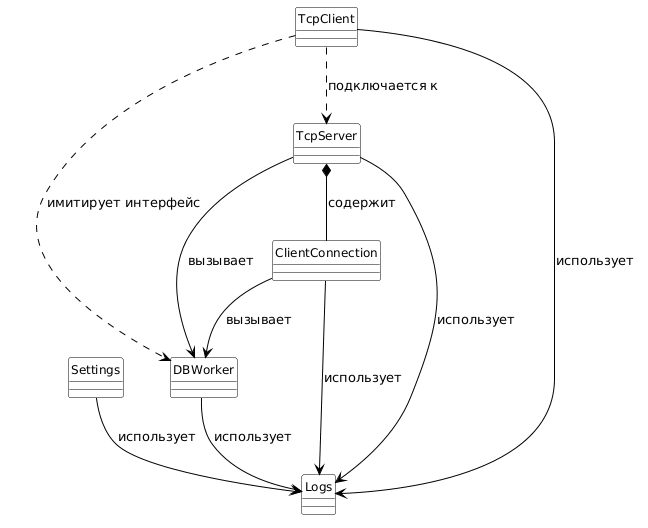

The diagram above was rendered by PlantUML. Its source (embedded in the PNG):
@startuml
hide circle
skinparam classAttributeIconSize 0
skinparam class {
    BackgroundColor white
    BorderColor black
    ArrowColor black
    FontSize 12
}

class Logs
class Settings
class DBWorker
class TcpClient
class TcpServer
class ClientConnection

Settings --> Logs : использует
DBWorker --> Logs : использует
TcpClient --> Logs : использует
TcpServer --> Logs : использует
ClientConnection --> Logs : использует

TcpServer *-- ClientConnection : содержит
TcpServer --> DBWorker : вызывает
ClientConnection --> DBWorker : вызывает

TcpClient ..> TcpServer : подключается к
TcpClient ..> DBWorker : имитирует интерфейс
@enduml